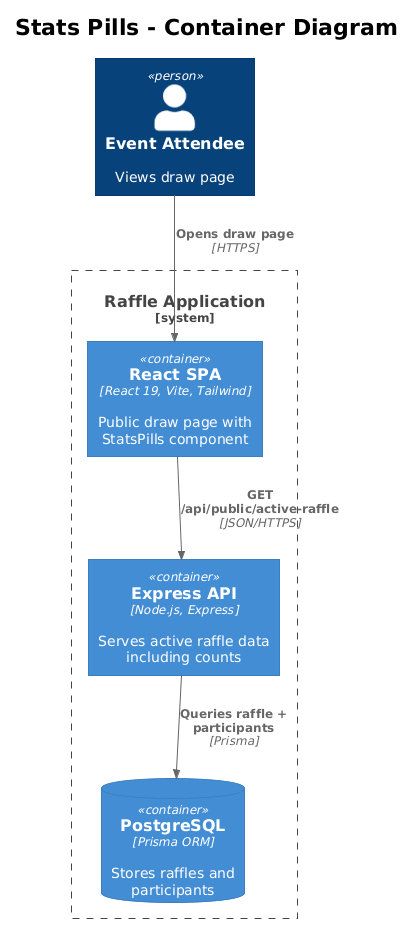

The diagram above was rendered by PlantUML. Its source (embedded in the PNG):
@startuml
!theme plain
!include <C4/C4_Container>

title Stats Pills - Container Diagram

Person(visitor, "Event Attendee", "Views draw page")

System_Boundary(sb, "Raffle Application") {
    Container(spa, "React SPA", "React 19, Vite, Tailwind", "Public draw page with StatsPills component")
    Container(api, "Express API", "Node.js, Express", "Serves active raffle data including counts")
    ContainerDb(db, "PostgreSQL", "Prisma ORM", "Stores raffles and participants")
}

Rel(visitor, spa, "Opens draw page", "HTTPS")
Rel(spa, api, "GET /api/public/active-raffle", "JSON/HTTPS")
Rel(api, db, "Queries raffle + participants", "Prisma")
@enduml